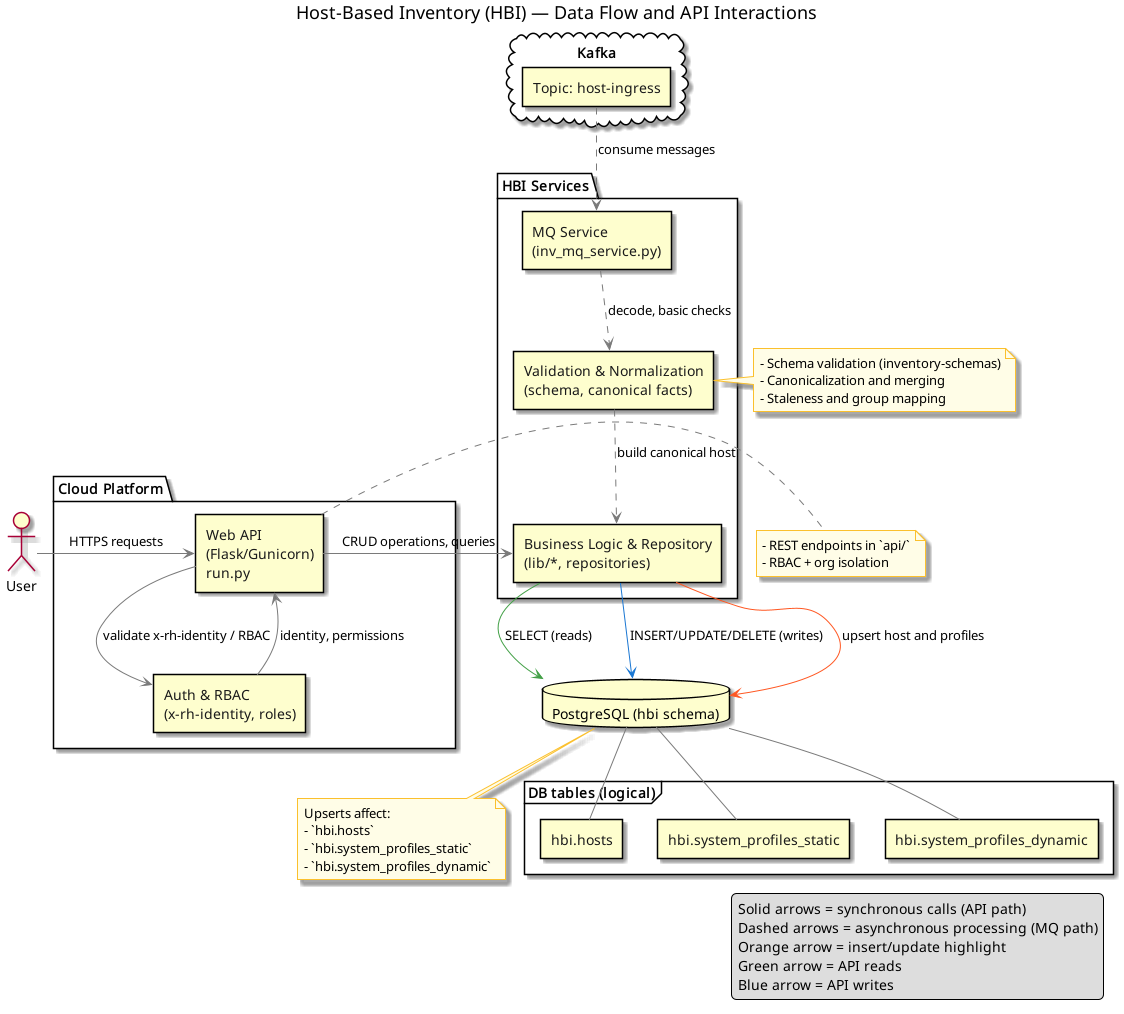

The diagram above was rendered by PlantUML. Its source (embedded in the PNG):
@startuml architecture

top to bottom direction
skinparam componentStyle rectangle
skinparam ArrowColor #7a7a7a
skinparam rectangleFontColor #1a1a1a
skinparam componentFontColor #1a1a1a
skinparam noteBackgroundColor #fffde7
skinparam noteBorderColor #fbc02d

title Host-Based Inventory (HBI) — Data Flow and API Interactions

actor "User" as user

package "Cloud Platform" {
  [Web API\n(Flask/Gunicorn)\nrun.py] as api
  [Auth & RBAC\n(x-rh-identity, roles)] as auth
}

cloud "Kafka" {
  [Topic: host-ingress] as topic
}

package "HBI Services" {
  [MQ Service\n(inv_mq_service.py)] as mq
  [Validation & Normalization\n(schema, canonical facts)] as validate
  [Business Logic & Repository\n(lib/*, repositories)] as lib
}

database "PostgreSQL (hbi schema)" as db

frame "DB tables (logical)" {
  [hbi.hosts] as t_hosts
  [hbi.system_profiles_static] as t_sps
  [hbi.system_profiles_dynamic] as t_spd
}

db -down- t_hosts
db -down- t_sps
db -down- t_spd

' -------------------------
' User → API path (synchronous)
' -------------------------
user -> api : HTTPS requests
api -> auth : validate x-rh-identity / RBAC
auth --> api : identity, permissions
api -> lib : CRUD operations, queries
lib -[#43A047]-> db : SELECT (reads)
lib -[#1976D2]-> db : INSERT/UPDATE/DELETE (writes)

note right of api
  - REST endpoints in `api/`
  - RBAC + org isolation
end note

' ----------------------------------------
' MQ → DB path (asynchronous upsert highlight)
' ----------------------------------------
topic ..> mq : consume messages
mq ..> validate : decode, basic checks
validate ..> lib : build canonical host
lib -[#FF5722]-> db : upsert host and profiles

note right of validate
  - Schema validation (inventory-schemas)
  - Canonicalization and merging
  - Staleness and group mapping
end note

note bottom of db
  Upserts affect:
  - `hbi.hosts`
  - `hbi.system_profiles_static`
  - `hbi.system_profiles_dynamic`
end note

legend right
  Solid arrows = synchronous calls (API path)
  Dashed arrows = asynchronous processing (MQ path)
  Orange arrow = insert/update highlight
  Green arrow = API reads
  Blue arrow = API writes
endlegend

@enduml